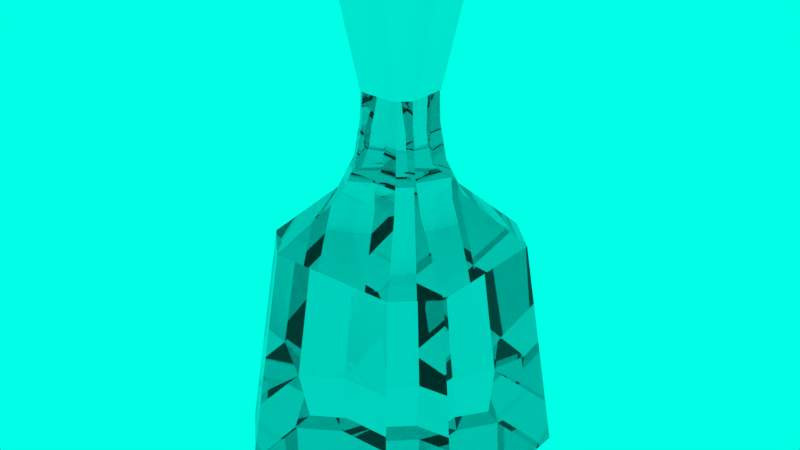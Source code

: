 # Source: Bottle.blend  (saved by Blender 2.79.0; exported with 4.5.12 LTS)
import bpy
from mathutils import Matrix  # noqa: F401  (used for matrix-valued properties, if any)

bpy.ops.wm.read_factory_settings(use_empty=True)
scene = bpy.context.scene
scene.name = 'Scene'

# ---- collections
col_collection_10 = bpy.data.collections.new('Collection 10'); scene.collection.children.link(col_collection_10)

# ---- images (referenced by path relative to the original .blend; pixels are not part of the script)
import os
ASSET_DIR = os.environ.get("B2B_ASSET_DIR", "")  # directory of the original .blend (textures are referenced by path, not embedded)
HERE = os.path.dirname(os.path.abspath(__file__))  # packed textures are extracted next to this script under _unpacked/

def load_image(name, relpath, width, height, colorspace="sRGB"):
    """Load a texture the original file referenced (path relative to the .blend, or extracted next to this script)."""
    p = next((c for c in (os.path.join(HERE, relpath), os.path.join(ASSET_DIR, relpath)) if relpath and os.path.exists(c)), "")
    if p:
        img = bpy.data.images.load(p, check_existing=True)
        img.name = name
    else:  # same state as the original file: an image datablock whose file is absent (Cycles renders it pink)
        img = bpy.data.images.new(name, width, height)
        img.source = "FILE"
        img.filepath = "//" + (relpath or name)
    img.colorspace_settings.name = colorspace
    return img
img_texflask_psd = load_image('TexFlask.psd', 'TexFlask.psd', 1024, 1024, 'sRGB')

# ---- materials (node trees are filled in below, after node groups)
mat_flaskinner = bpy.data.materials.new('FlaskInner')
mat_flaskinner.alpha_threshold = 0.0
mat_flaskinner.roughness = 0.5
mat_flaskglass = bpy.data.materials.new('FlaskGlass')
mat_flaskglass.alpha_threshold = 0.0
mat_flaskglass.roughness = 0.5

# ---- material node trees
mat_flaskinner.use_nodes = True; mat_flaskinner.node_tree.nodes.clear()
_N = mat_flaskinner.node_tree.nodes; _L = mat_flaskinner.node_tree.links
n0 = _N.new('ShaderNodeOutputMaterial'); n0.name = 'Material Output'; n0.location = (300, 300)
n1 = _N.new('ShaderNodeBsdfGlass'); n1.name = 'Glass BSDF'; n1.location = (10, 300)
n1.distribution = 'BECKMANN'
n1.inputs[0].default_value = (0.8, 0.8, 0.8, 1.0)
n1.inputs[2].default_value = 1.45
_L.new(n1.outputs[0], n0.inputs[0])
n0.is_active_output = True
mat_flaskglass.use_nodes = True; mat_flaskglass.node_tree.nodes.clear()
_N = mat_flaskglass.node_tree.nodes; _L = mat_flaskglass.node_tree.links
n0 = _N.new('ShaderNodeOutputMaterial'); n0.name = 'Material Output'; n0.location = (300, 300)
n1 = _N.new('ShaderNodeTexImage'); n1.name = 'Image Texture'; n1.location = (-295, 279)
n1.width = 140
n1.image = img_texflask_psd
n2 = _N.new('ShaderNodeBsdfDiffuse'); n2.name = 'Diffuse BSDF'; n2.location = (13, 279)
_L.new(n1.outputs[0], n2.inputs[0])
_L.new(n2.outputs[0], n0.inputs[0])
n0.is_active_output = True

# ---- world
world_world = bpy.data.worlds.new('World'); scene.world = world_world
world_world.use_nodes = True; world_world.node_tree.nodes.clear()
_N = world_world.node_tree.nodes; _L = world_world.node_tree.links
n0 = _N.new('ShaderNodeOutputWorld'); n0.name = 'World Output'; n0.location = (300, 300)
n1 = _N.new('ShaderNodeBackground'); n1.name = 'Background'; n1.location = (10, 300)
n1.inputs[0].default_value = (0.0, 1.0, 0.7897, 1.0)
_L.new(n1.outputs[0], n0.inputs[0])
n0.is_active_output = True
world_world.color = (0.05088, 0.05088, 0.05088)
world_world.use_sun_shadow = False
world_world.sun_shadow_jitter_overblur = 0.0
world_world.cycles.sampling_method = 'MANUAL'

# ---- meshes
me_cylinder_001 = bpy.data.meshes.new('Cylinder.001')
me_cylinder_001.from_pydata([(0.04896, 0.07757, 0.001373), (0.06636, 0.1526, 0.3274), (0.07924, 0.04622, 0.001373), (0.1549, 0.061, 0.3274), (0.07773, -0.04881, 0.001373), (0.1526, -0.06636, 0.3274), (0.04607, -0.07938, 0.001373), (0.061, -0.1549, 0.3274), (-0.05101, -0.07544, 0.001373), (-0.06636, -0.1526, 0.3274), (-0.07718, -0.04835, 0.001373), (-0.1549, -0.061, 0.3274), (-0.07769, 0.04884, 0.001373), (-0.1526, 0.06636, 0.3274), (-0.0461, 0.07935, 0.001373), (-0.061, 0.1549, 0.3274)], [], [(0, 1, 3, 2), (2, 3, 5, 4), (4, 5, 7, 6), (6, 7, 9, 8), (8, 9, 11, 10), (10, 11, 13, 12), (9, 7, 1, 15), (12, 13, 15, 14), (14, 15, 1, 0), (3, 1, 7, 5), (11, 9, 15, 13), (8, 10, 12, 14), (6, 8, 14, 0), (0, 2, 4, 6)])
me_cylinder_001.polygons.foreach_set('use_smooth', [True] * 14)
me_cylinder_001.use_remesh_preserve_volume = False
me_cylinder_001.use_remesh_preserve_attributes = False
me_cylinder_001.use_mirror_vertex_groups = False
me_cylinder_001.update()
me_cube_000 = bpy.data.meshes.new('Cube.000')
me_cube_000.from_pydata([(0.04807, -0.0697, 1.124), (-0.07319, -0.04579, 1.124), (0.07319, 0.04579, 1.124), (-0.04807, 0.0697, 1.124), (0.07319, -0.04579, 1.124), (-0.04807, -0.0697, 1.124), (0.04807, 0.0697, 1.124), (-0.07319, 0.04579, 1.124), (-0.3273, 0.2047, 0.124), (0.215, 0.3117, 0.124), (-0.215, -0.3117, 0.124), (0.3273, -0.2047, 0.124), (-0.215, 0.3117, 0.124), (0.3273, 0.2047, 0.124), (-0.3273, -0.2047, 0.124), (0.215, -0.3117, 0.124), (-0.2618, 0.1638, 0.03932), (0.172, 0.2494, 0.03932), (-0.172, -0.2494, 0.03932), (0.2618, -0.1638, 0.03932), (-0.172, 0.2494, 0.03932), (0.2618, 0.1638, 0.03932), (-0.2618, -0.1638, 0.03932), (0.172, -0.2494, 0.03932), (-0.2548, 0.1594, 0.6732), (0.1674, 0.2427, 0.6732), (-0.1674, -0.2427, 0.6732), (0.2548, -0.1594, 0.6732), (-0.1674, 0.2427, 0.6732), (0.2548, 0.1594, 0.6732), (-0.2548, -0.1594, 0.6732), (0.1674, -0.2427, 0.6732), (-0.1238, 0.07747, 0.7999), (0.08134, 0.1179, 0.7999), (-0.08134, -0.1179, 0.7999), (0.1238, -0.07747, 0.7999), (-0.08134, 0.1179, 0.7999), (0.1238, 0.07747, 0.7999), (-0.1238, -0.07747, 0.7999), (0.08134, -0.1179, 0.7999), (-0.07723, 0.04831, 0.9747), (0.05073, 0.07355, 0.9747), (-0.05073, -0.07355, 0.9747), (0.07723, -0.04831, 0.9747), (-0.05073, 0.07355, 0.9747), (0.07723, 0.04831, 0.9747), (-0.07723, -0.04831, 0.9747), (0.05073, -0.07355, 0.9747), (0.09039, -0.05655, 0.8822), (0.05937, -0.08609, 0.8822), (0.05937, 0.08609, 0.8822), (0.09039, 0.05655, 0.8822), (-0.09039, 0.05655, 0.8822), (-0.05937, 0.08609, 0.8822), (-0.05937, -0.08609, 0.8822), (-0.09039, -0.05655, 0.8822)], [], [(0, 5, 42, 47), (1, 46, 42, 5), (1, 7, 40, 46), (3, 44, 40, 7), (3, 6, 41, 44), (2, 45, 41, 6), (2, 4, 43, 45), (0, 47, 43, 4), (8, 12, 20, 16), (10, 18, 23, 15), (11, 19, 21, 13), (9, 17, 20, 12), (8, 16, 22, 14), (10, 14, 22, 18), (11, 15, 23, 19), (9, 13, 21, 17), (12, 8, 24, 28), (15, 31, 26, 10), (13, 29, 27, 11), (12, 28, 25, 9), (14, 30, 24, 8), (14, 10, 26, 30), (15, 11, 27, 31), (13, 9, 25, 29), (31, 39, 34, 26), (29, 37, 35, 27), (28, 36, 33, 25), (30, 38, 32, 24), (30, 26, 34, 38), (31, 27, 35, 39), (29, 25, 33, 37), (28, 24, 32, 36), (49, 48, 43, 47), (51, 50, 41, 45), (53, 52, 40, 44), (49, 47, 42, 54), (51, 45, 43, 48), (53, 44, 41, 50), (55, 46, 40, 52), (55, 54, 42, 46), (22, 16, 20, 18), (17, 23, 18, 20), (17, 21, 19, 23), (38, 34, 54, 55), (38, 55, 52, 32), (36, 53, 50, 33), (37, 51, 48, 35), (39, 49, 54, 34), (36, 32, 52, 53), (37, 33, 50, 51), (39, 35, 48, 49), (5, 0, 4, 1), (7, 1, 4, 2), (6, 3, 7, 2)])
me_cube_000.polygons.foreach_set('use_smooth', [True] * 54)
_k = set([(0, 47), (1, 46), (2, 45), (3, 44), (4, 43), (5, 42), (6, 41), (7, 40), (8, 12), (8, 14), (8, 16), (8, 24), (9, 12), (9, 13), (9, 17), (9, 25), (10, 14), (10, 15), (10, 18), (10, 26), (11, 13), (11, 15), (11, 19), (11, 27), (12, 20), (12, 28), (13, 21), (13, 29), (14, 22), (14, 30), (15, 23), (15, 31), (16, 20), (16, 22), (17, 20), (17, 21), (18, 22), (18, 23), (19, 21), (19, 23), (24, 28), (24, 30), (24, 32), (25, 28), (25, 29), (25, 33), (26, 30), (26, 31), (26, 34), (27, 29), (27, 31), (27, 35), (28, 36), (29, 37), (30, 38), (31, 39), (32, 52), (33, 50), (34, 54), (35, 48), (36, 53), (37, 51), (38, 55), (39, 49), (40, 52), (41, 50), (42, 54), (43, 48), (44, 53), (45, 51), (46, 55), (47, 49)])
me_cube_000.attributes.new('sharp_edge', 'BOOLEAN', 'EDGE').data.foreach_set('value', [ (min(e.vertices), max(e.vertices)) in _k for e in me_cube_000.edges])
me_cube_000.materials.append(mat_flaskinner)
me_cube_000.use_remesh_preserve_volume = False
me_cube_000.use_remesh_preserve_attributes = False
me_cube_000.use_mirror_vertex_groups = False
me_cube_000.update()
me_cube_003 = bpy.data.meshes.new('Cube.003')
me_cube_003.from_pydata([(-0.3864, 0.2417, 0.1), (0.2538, 0.368, 0.1), (-0.2538, -0.368, 0.1), (0.3864, -0.2417, 0.1), (-0.2538, 0.368, 0.1), (0.3864, 0.2417, 0.1), (-0.3864, -0.2417, 0.1), (0.2538, -0.368, 0.1), (-0.3091, 0.1934, -2.235e-08), (0.2031, 0.2944, -2.235e-08), (-0.2031, -0.2944, -2.235e-08), (0.3091, -0.1934, -2.235e-08), (-0.2031, 0.2944, -2.235e-08), (0.3091, 0.1934, -2.235e-08), (-0.3091, -0.1934, -2.235e-08), (0.2031, -0.2944, -2.235e-08), (-0.3009, 0.1882, 0.6981), (0.1976, 0.2865, 0.6981), (-0.1976, -0.2865, 0.6981), (0.3009, -0.1882, 0.6981), (-0.1976, 0.2865, 0.6981), (0.3009, 0.1882, 0.6981), (-0.3009, -0.1882, 0.6981), (0.1976, -0.2865, 0.6981), (-0.1859, 0.1163, 0.8), (0.1221, 0.177, 0.8), (-0.1221, -0.177, 0.8), (0.1859, -0.1163, 0.8), (-0.1221, 0.177, 0.8), (0.1859, 0.1163, 0.8), (-0.1859, -0.1163, 0.8), (0.1221, -0.177, 0.8), (-0.1359, 0.08504, 0.8821), (0.08929, 0.1295, 0.8821), (-0.08929, -0.1295, 0.8821), (0.1359, -0.08504, 0.8821), (-0.08929, 0.1295, 0.8821), (0.1359, 0.08504, 0.8821), (-0.1359, -0.08504, 0.8821), (0.08929, -0.1295, 0.8821), (-0.1418, 0.08873, 1.066), (0.09317, 0.1351, 1.066), (-0.09317, -0.1351, 1.066), (0.1418, -0.08873, 1.066), (-0.09317, 0.1351, 1.066), (0.1418, 0.08873, 1.066), (-0.1418, -0.08873, 1.066), (0.09317, -0.1351, 1.066), (-0.1786, 0.1117, 1.117), (0.1173, 0.1701, 1.117), (-0.1173, -0.1701, 1.117), (0.1786, -0.1117, 1.117), (-0.1173, 0.1701, 1.117), (0.1786, 0.1117, 1.117), (-0.1786, -0.1117, 1.117), (0.1173, -0.1701, 1.117), (0.1425, -0.2066, 1.145), (-0.2169, -0.1357, 1.145), (0.2169, 0.1357, 1.145), (-0.1425, 0.2066, 1.145), (0.2169, -0.1357, 1.145), (-0.1425, -0.2066, 1.145), (0.1425, 0.2066, 1.145), (-0.2169, 0.1357, 1.145), (0.1159, -0.168, 1.228), (-0.1764, -0.1104, 1.228), (0.1764, 0.1104, 1.228), (-0.1159, 0.168, 1.228), (0.1764, -0.1104, 1.228), (-0.1159, -0.168, 1.228), (0.1159, 0.168, 1.228), (-0.1764, 0.1104, 1.228), (0.07252, -0.1052, 1.238), (-0.1104, -0.06907, 1.238), (0.1104, 0.06907, 1.238), (-0.07252, 0.1052, 1.238), (0.1104, -0.06907, 1.238), (-0.07252, -0.1052, 1.238), (0.07252, 0.1052, 1.238), (-0.1104, 0.06907, 1.238), (0.04807, -0.0697, 1.124), (-0.07319, -0.04579, 1.124), (0.07319, 0.04579, 1.124), (-0.04807, 0.0697, 1.124), (0.07319, -0.04579, 1.124), (-0.04807, -0.0697, 1.124), (0.04807, 0.0697, 1.124), (-0.07319, 0.04579, 1.124)], [], [(0, 4, 12, 8), (2, 10, 15, 7), (3, 11, 13, 5), (1, 9, 12, 4), (0, 8, 14, 6), (2, 6, 14, 10), (3, 7, 15, 11), (1, 5, 13, 9), (4, 0, 16, 20), (7, 23, 18, 2), (5, 21, 19, 3), (4, 20, 17, 1), (6, 22, 16, 0), (6, 2, 18, 22), (7, 3, 19, 23), (5, 1, 17, 21), (23, 31, 26, 18), (21, 29, 27, 19), (20, 28, 25, 17), (22, 30, 24, 16), (22, 18, 26, 30), (23, 19, 27, 31), (21, 17, 25, 29), (20, 16, 24, 28), (31, 27, 35, 39), (29, 25, 33, 37), (28, 24, 32, 36), (31, 39, 34, 26), (29, 37, 35, 27), (28, 36, 33, 25), (30, 38, 32, 24), (30, 26, 34, 38), (38, 46, 40, 32), (38, 34, 42, 46), (39, 35, 43, 47), (37, 33, 41, 45), (36, 32, 40, 44), (39, 47, 42, 34), (37, 45, 43, 35), (36, 44, 41, 33), (44, 52, 49, 41), (46, 54, 48, 40), (46, 42, 50, 54), (47, 43, 51, 55), (45, 41, 49, 53), (44, 40, 48, 52), (47, 55, 50, 42), (45, 53, 51, 43), (52, 48, 63, 59), (55, 51, 60, 56), (53, 58, 60, 51), (54, 57, 63, 48), (53, 49, 62, 58), (54, 50, 61, 57), (55, 56, 61, 50), (52, 59, 62, 49), (59, 63, 71, 67), (56, 64, 69, 61), (58, 62, 70, 66), (59, 67, 70, 62), (57, 65, 71, 63), (56, 60, 68, 64), (58, 66, 68, 60), (57, 61, 69, 65), (66, 70, 78, 74), (66, 74, 76, 68), (65, 69, 77, 73), (64, 72, 77, 69), (67, 71, 79, 75), (67, 75, 78, 70), (65, 73, 79, 71), (64, 68, 76, 72), (75, 83, 86, 78), (73, 81, 87, 79), (72, 76, 84, 80), (74, 78, 86, 82), (74, 82, 84, 76), (73, 77, 85, 81), (72, 80, 85, 77), (75, 79, 87, 83), (14, 8, 12, 10), (9, 15, 10, 12), (9, 13, 11, 15)])
me_cube_003.polygons.foreach_set('use_smooth', [True] * 83)
_k = set([(0, 4), (0, 6), (0, 8), (0, 16), (1, 4), (1, 5), (1, 9), (1, 17), (2, 6), (2, 7), (2, 10), (2, 18), (3, 5), (3, 7), (3, 11), (3, 19), (4, 12), (4, 20), (5, 13), (5, 21), (6, 14), (6, 22), (7, 15), (7, 23), (8, 12), (8, 14), (9, 12), (9, 13), (10, 14), (10, 15), (11, 13), (11, 15), (16, 20), (16, 22), (16, 24), (17, 20), (17, 21), (17, 25), (18, 22), (18, 23), (18, 26), (19, 21), (19, 23), (19, 27), (20, 28), (21, 29), (22, 30), (23, 31), (24, 32), (25, 33), (26, 34), (27, 35), (28, 36), (29, 37), (30, 38), (31, 39), (32, 40), (33, 41), (34, 42), (35, 43), (36, 44), (37, 45), (38, 46), (39, 47), (40, 48), (41, 49), (42, 50), (43, 51), (44, 52), (45, 53), (46, 54), (47, 55), (48, 63), (49, 62), (50, 61), (51, 60), (52, 59), (53, 58), (54, 57), (55, 56), (56, 60), (56, 61), (57, 61), (57, 63), (58, 60), (58, 62), (59, 62), (59, 63)])
me_cube_003.attributes.new('sharp_edge', 'BOOLEAN', 'EDGE').data.foreach_set('value', [ (min(e.vertices), max(e.vertices)) in _k for e in me_cube_003.edges])
_uv = me_cube_003.uv_layers.new(name='UVMap')
_uv.uv.foreach_set('vector', [0.1818, 0.0943, 0.02373, 0.0943, 0.03896, 0.007914, 0.1654, 0.007914, 0.8974, 0.437, 0.9822, 0.48, 0.9822, 0.8244, 0.8974, 0.8674, 0.9008, 0.4461, 0.9856, 0.4871, 0.9856, 0.815, 0.9008, 0.856, 0.9008, 0.4382, 0.9856, 0.4812, 0.9856, 0.8256, 0.9008, 0.8686, 0.8974, 0.4462, 0.9822, 0.4872, 0.9822, 0.8151, 0.8974, 0.8561, 0.1874, 0.08868, 0.03032, 0.08827, 0.04415, 0.005017, 0.1698, 0.00534, 0.1773, 0.08684, 0.02018, 0.08738, 0.03755, 0.005154, 0.1632, 0.004719, 0.1807, 0.0943, 0.02268, 0.0943, 0.03917, 0.007914, 0.1656, 0.007914, 0.02373, 0.0943, 0.1818, 0.0943, 0.1636, 0.6109, 0.04058, 0.6109, 0.8974, 0.8674, 0.3903, 0.8198, 0.3903, 0.4846, 0.8974, 0.437, 0.9008, 0.856, 0.3937, 0.8106, 0.3937, 0.4915, 0.9008, 0.4461, 0.9008, 0.8686, 0.3937, 0.821, 0.3937, 0.4858, 0.9008, 0.4382, 0.8974, 0.8561, 0.3903, 0.8107, 0.3903, 0.4915, 0.8974, 0.4462, 0.03032, 0.08827, 0.1874, 0.08868, 0.1679, 0.6056, 0.04563, 0.6053, 0.02018, 0.08738, 0.1773, 0.08684, 0.1617, 0.6047, 0.03941, 0.6051, 0.02268, 0.0943, 0.1807, 0.0943, 0.164, 0.6109, 0.04094, 0.6109, 0.3903, 0.8198, 0.3039, 0.7558, 0.3039, 0.5487, 0.3903, 0.4846, 0.3937, 0.8106, 0.3073, 0.7497, 0.3073, 0.5525, 0.3937, 0.4915, 0.3937, 0.821, 0.3073, 0.7569, 0.3073, 0.5498, 0.3937, 0.4858, 0.3903, 0.8107, 0.3039, 0.7497, 0.3039, 0.5525, 0.3903, 0.4915, 0.04563, 0.6053, 0.1679, 0.6056, 0.1418, 0.6972, 0.06622, 0.697, 0.03941, 0.6051, 0.1617, 0.6047, 0.1408, 0.6979, 0.06525, 0.6982, 0.04094, 0.6109, 0.164, 0.6109, 0.1415, 0.699, 0.06547, 0.699, 0.04058, 0.6109, 0.1636, 0.6109, 0.1393, 0.699, 0.06324, 0.699, 0.06525, 0.6982, 0.1408, 0.6979, 0.1317, 0.7709, 0.07647, 0.7711, 0.06547, 0.699, 0.1415, 0.699, 0.1317, 0.7699, 0.07613, 0.7699, 0.06324, 0.699, 0.1393, 0.699, 0.1287, 0.7699, 0.07308, 0.7699, 0.3039, 0.7558, 0.2342, 0.7279, 0.2342, 0.5765, 0.3039, 0.5487, 0.3073, 0.7497, 0.2376, 0.7232, 0.2376, 0.579, 0.3073, 0.5525, 0.3073, 0.7569, 0.2376, 0.7291, 0.2376, 0.5777, 0.3073, 0.5498, 0.3039, 0.7497, 0.2342, 0.7232, 0.2342, 0.579, 0.3039, 0.5525, 0.06622, 0.697, 0.1418, 0.6972, 0.1304, 0.7695, 0.07516, 0.7693, 0.2342, 0.7232, 0.07867, 0.7264, 0.07867, 0.5759, 0.2342, 0.579, 0.07516, 0.7693, 0.1304, 0.7695, 0.1318, 0.9269, 0.07411, 0.9268, 0.07647, 0.7711, 0.1317, 0.7709, 0.1328, 0.9282, 0.07515, 0.9284, 0.07613, 0.7699, 0.1317, 0.7699, 0.1329, 0.9284, 0.07487, 0.9284, 0.07308, 0.7699, 0.1287, 0.7699, 0.1299, 0.9284, 0.07192, 0.9284, 0.2342, 0.7279, 0.07867, 0.7312, 0.07867, 0.5732, 0.2342, 0.5765, 0.2376, 0.7232, 0.08208, 0.7263, 0.08208, 0.5758, 0.2376, 0.579, 0.2376, 0.7291, 0.08208, 0.7324, 0.08208, 0.5744, 0.2376, 0.5777, 0.08208, 0.7324, 0.03853, 0.7529, 0.03853, 0.5539, 0.08208, 0.5744, 0.07867, 0.7264, 0.03512, 0.7459, 0.03512, 0.5564, 0.07867, 0.5759, 0.07411, 0.9268, 0.1318, 0.9269, 0.1401, 0.9698, 0.06752, 0.9697, 0.07515, 0.9284, 0.1328, 0.9282, 0.1395, 0.9705, 0.06688, 0.9707, 0.07487, 0.9284, 0.1329, 0.9284, 0.1401, 0.9727, 0.06702, 0.9727, 0.07192, 0.9284, 0.1299, 0.9284, 0.1377, 0.9727, 0.06467, 0.9727, 0.07867, 0.7312, 0.03512, 0.7517, 0.03512, 0.5527, 0.07867, 0.5732, 0.08208, 0.7263, 0.03853, 0.7458, 0.03853, 0.5563, 0.08208, 0.5758, 0.06467, 0.9727, 0.1377, 0.9727, 0.1458, 0.9969, 0.05713, 0.9969, 0.06688, 0.9707, 0.1395, 0.9705, 0.1464, 0.9926, 0.05828, 0.9929, 0.03853, 0.7458, 0.01486, 0.7661, 0.01486, 0.536, 0.03853, 0.5563, 0.03512, 0.7459, 0.01145, 0.7662, 0.01145, 0.5361, 0.03512, 0.5564, 0.06702, 0.9727, 0.1401, 0.9727, 0.1476, 0.9969, 0.05886, 0.9969, 0.06752, 0.9697, 0.1401, 0.9698, 0.1488, 0.9925, 0.06067, 0.9923, 0.03512, 0.7517, 0.01145, 0.773, 0.01145, 0.5314, 0.03512, 0.5527, 0.03853, 0.7529, 0.01486, 0.7742, 0.01486, 0.5326, 0.03853, 0.5539, 0.3115, 0.932, 0.2325, 0.8568, 0.2755, 0.8299, 0.3397, 0.8911, 0.6138, 0.4937, 0.5856, 0.5346, 0.3397, 0.5346, 0.3115, 0.4937, 0.6928, 0.8568, 0.6138, 0.932, 0.5856, 0.8911, 0.6499, 0.8299, 0.3115, 0.932, 0.3397, 0.8911, 0.5856, 0.8911, 0.6138, 0.932, 0.2325, 0.5689, 0.2755, 0.5957, 0.2755, 0.8299, 0.2325, 0.8568, 0.6138, 0.4937, 0.6928, 0.5689, 0.6499, 0.5957, 0.5856, 0.5346, 0.6928, 0.8568, 0.6499, 0.8299, 0.6499, 0.5957, 0.6928, 0.5689, 0.2325, 0.5689, 0.3115, 0.4937, 0.3397, 0.5346, 0.2755, 0.5957, 0.6499, 0.8299, 0.5856, 0.8911, 0.5396, 0.8244, 0.5798, 0.7861, 0.6499, 0.8299, 0.5798, 0.7861, 0.5798, 0.6395, 0.6499, 0.5957, 0.2755, 0.5957, 0.3397, 0.5346, 0.3857, 0.6012, 0.3455, 0.6395, 0.5856, 0.5346, 0.5396, 0.6012, 0.3857, 0.6012, 0.3397, 0.5346, 0.3397, 0.8911, 0.2755, 0.8299, 0.3455, 0.7861, 0.3857, 0.8244, 0.3397, 0.8911, 0.3857, 0.8244, 0.5396, 0.8244, 0.5856, 0.8911, 0.2755, 0.5957, 0.3455, 0.6395, 0.3455, 0.7861, 0.2755, 0.8299, 0.5856, 0.5346, 0.6499, 0.5957, 0.5798, 0.6395, 0.5396, 0.6012, 0.547, 0.9119, 0.5263, 0.8404, 0.5302, 0.8245, 0.5529, 0.8881, 0.439, 0.9163, 0.4548, 0.8432, 0.5107, 0.8442, 0.5234, 0.9178, 0.4244, 0.8858, 0.4479, 0.8799, 0.4607, 0.8191, 0.445, 0.823, 0.5323, 0.8814, 0.5529, 0.8881, 0.5302, 0.8245, 0.5166, 0.8201, 0.5323, 0.8814, 0.5166, 0.8201, 0.4607, 0.8191, 0.4479, 0.8799, 0.439, 0.9163, 0.4185, 0.9097, 0.4412, 0.8388, 0.4548, 0.8432, 0.4244, 0.8858, 0.445, 0.823, 0.4412, 0.8388, 0.4185, 0.9097, 0.547, 0.9119, 0.5234, 0.9178, 0.5107, 0.8442, 0.5263, 0.8404, 0.3551, 0.2177, 0.5914, 0.2219, 0.6574, 0.2056, 0.2976, 0.1992, 0.6738, 0.1387, 0.314, 0.1323, 0.2976, 0.1992, 0.6574, 0.2056, 0.6738, 0.1387, 0.6163, 0.1201, 0.38, 0.1159, 0.314, 0.1323])
me_cube_003.materials.append(mat_flaskglass)
me_cube_003.use_remesh_preserve_volume = False
me_cube_003.use_remesh_preserve_attributes = False
me_cube_003.use_mirror_vertex_groups = False
me_cube_003.update()

# ---- objects
ob_cork_001 = bpy.data.objects.new('Cork.001', me_cylinder_001)
ob_bottleinner = bpy.data.objects.new('BottleInner', me_cube_000)
ob_bottle = bpy.data.objects.new('Bottle', me_cube_003)

# ---- transforms, parenting, visibility, modifiers, constraints
ob_cork_001.location = (0.0, 0.0, 0.5251)
ob_cork_001.scale = (0.5, 0.5, 0.5)
ob_cork_001.lineart.crease_threshold = 0.0
_m = ob_cork_001.modifiers.new('EdgeSplit', 'EDGE_SPLIT')
_m.split_angle = 0.8884
ob_bottleinner.location = (0.0, 0.0, 0.0)
ob_bottleinner.scale = (0.5, 0.5, 0.5)
ob_bottleinner.lineart.crease_threshold = 0.0
_m = ob_bottleinner.modifiers.new('EdgeSplit', 'EDGE_SPLIT')
_m.split_angle = 0.5149
_m.use_edge_angle = False
ob_bottle.location = (0.0, 0.0, 0.0)
ob_bottle.scale = (0.5, 0.5, 0.5)
ob_bottle.hide_render = True
ob_bottle.lineart.crease_threshold = 0.0
_m = ob_bottle.modifiers.new('EdgeSplit', 'EDGE_SPLIT')
_m.split_angle = 0.5149
_m.use_edge_angle = False

# ---- collection membership
col_collection_10.objects.link(ob_cork_001)
col_collection_10.objects.link(ob_bottleinner)
col_collection_10.objects.link(ob_bottle)

# ---- scene / render settings (as saved in the file)
scene.frame_start = 1; scene.frame_end = 250; scene.frame_set(1)
scene.render.engine = 'CYCLES'
scene.render.resolution_percentage = 50
scene.render.dither_intensity = 0.0
scene.cycles.use_denoising = False
scene.cycles.samples = 128
scene.cycles.sampling_pattern = 'TABULATED_SOBOL'
scene.cycles.use_adaptive_sampling = False
scene.cycles.use_light_tree = False
scene.cycles.blur_glossy = 0.0
scene.cycles.sample_clamp_indirect = 0.0
scene.view_settings.view_transform = 'Standard'
bpy.context.view_layer.update()

# ---- added for rendering (the .blend has no active camera): camera
cam_auto = bpy.data.cameras.new('AutoCamera')
cam_auto.lens = 50.0
cam_auto.sensor_width = 36.0
cam_auto.clip_end = 1000.0
ob_auto_camera = bpy.data.objects.new('AutoCamera', cam_auto)
scene.collection.objects.link(ob_auto_camera)
ob_auto_camera.location = (0.747127, -0.896553, 0.951949)
ob_auto_camera.rotation_euler = (1.09748, -7.21219e-08, 0.694738)
scene.camera = ob_auto_camera
bpy.context.view_layer.update()
